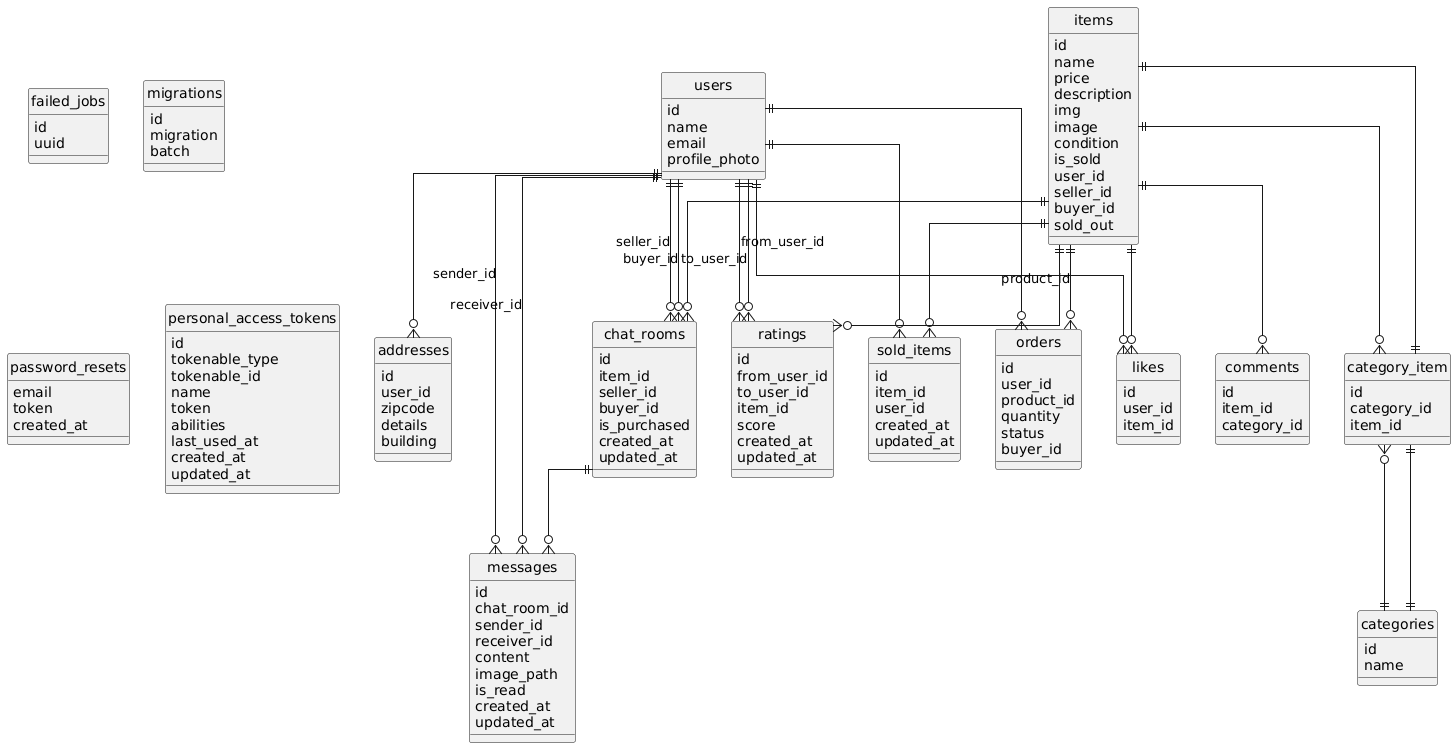

The diagram above was rendered by PlantUML. Its source (embedded in the PNG):
@startuml
hide circle
skinparam linetype ortho

entity users {
  id
  name
  email
  profile_photo
}

entity addresses {
  id
  user_id
  zipcode
  details
  building
}

entity orders {
  id
  user_id
  product_id
  quantity
  status
  buyer_id
}

entity categories {
  id
  name
}

entity category_item {
  id
  category_id
  item_id
}

entity items {
  id
  name
  price
  description
  img
  image
  condition
  is_sold
  user_id
  seller_id
  buyer_id
  sold_out
}

entity comments {
  id
  item_id
  category_id
}

entity likes {
  id
  user_id
  item_id
}

entity failed_jobs {
  id
  uuid
}

entity migrations {
  id
  migration
  batch
}

entity password_resets {
  email
  token
  created_at
}

entity personal_access_tokens {
  id
  tokenable_type
  tokenable_id
  name
  token
  abilities
  last_used_at
  created_at
  updated_at
}

entity sold_items {
  id
  item_id
  user_id
  created_at
  updated_at
}

entity messages {
  id
  chat_room_id
  sender_id
  receiver_id
  content
  image_path
  is_read
  created_at
  updated_at
}

entity chat_rooms {
  id
  item_id
  seller_id
  buyer_id
  is_purchased
  created_at
  updated_at
}

entity ratings {
  id
  from_user_id
  to_user_id
  item_id
  score
  created_at
  updated_at
}

users ||--o{ addresses
users ||--o{ orders
users ||--o{ likes
users ||--o{ sold_items
users ||--o{ ratings : from_user_id
users ||--o{ ratings : to_user_id
users ||--o{ messages : sender_id
users ||--o{ messages : receiver_id
users ||--o{ chat_rooms : seller_id
users ||--o{ chat_rooms : buyer_id

items ||--o{ category_item
items ||--o{ comments
items ||--o{ likes
items ||--o{ orders : product_id
items ||--o{ sold_items
items ||--o{ ratings
items ||--o{ chat_rooms
chat_rooms ||--o{ messages

categories ||--o{ category_item
category_item ||--|| items
category_item ||--|| categories
@enduml